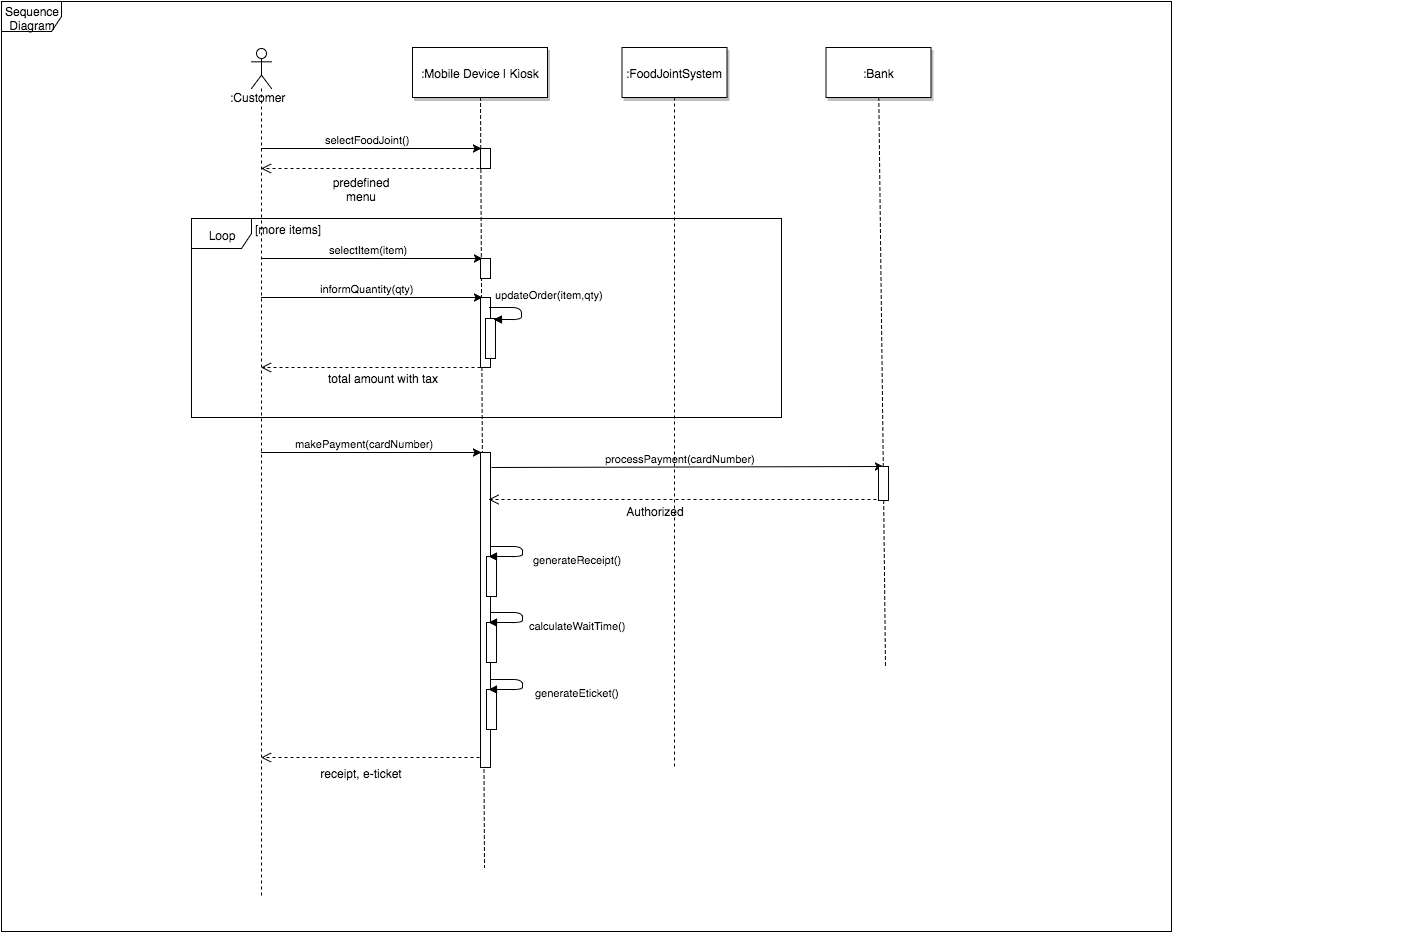

The diagram above was exported from draw.io. Its source (the exported page's mxGraphModel, read from the mxfile embedded in the PNG):
<mxGraphModel dx="2692" dy="602" grid="1" gridSize="10" guides="1" tooltips="1" connect="1" arrows="1" fold="1" page="1" pageScale="1.5" pageWidth="826" pageHeight="1169" background="#ffffff" math="0" shadow="0">
  <root>
    <mxCell id="0" />
    <mxCell id="1" parent="0" />
    <mxCell id="2" value=":Mobile Device | Kiosk" style="shadow=1;fillColor=#FFFFFF;strokeColor=#000000;html=1;" vertex="1" parent="1">
      <mxGeometry x="351" y="60" width="135" height="50" as="geometry" />
    </mxCell>
    <mxCell id="3" value="" style="edgeStyle=none;endArrow=none;dashed=1;html=1;exitX=0.5;exitY=1;" edge="1" source="2" parent="1">
      <mxGeometry x="347.3350694444445" y="165" width="100" height="100" as="geometry">
        <mxPoint x="422.2588734567901" y="110" as="sourcePoint" />
        <mxPoint x="423" y="880" as="targetPoint" />
      </mxGeometry>
    </mxCell>
    <mxCell id="4" value=":FoodJointSystem" style="shadow=1;fillColor=#FFFFFF;strokeColor=#000000;html=1;" vertex="1" parent="1">
      <mxGeometry x="560.5" y="60" width="105" height="50" as="geometry" />
    </mxCell>
    <mxCell id="5" value=":Bank" style="shadow=1;fillColor=#FFFFFF;strokeColor=#000000;html=1;" vertex="1" parent="1">
      <mxGeometry x="764.5" y="60" width="105" height="50" as="geometry" />
    </mxCell>
    <mxCell id="6" value="Sequence Diagram" style="shape=umlFrame;whiteSpace=wrap;html=1;" vertex="1" parent="1">
      <mxGeometry x="-60" y="14" width="1170" height="930" as="geometry" />
    </mxCell>
    <mxCell id="7" value="" style="fillColor=#FFFFFF;strokeColor=#000000;html=1;" vertex="1" parent="1">
      <mxGeometry x="419" y="161" width="10" height="20" as="geometry" />
    </mxCell>
    <mxCell id="8" value="selectFoodJoint()" style="edgeStyle=none;verticalLabelPosition=top;verticalAlign=bottom;html=1;" edge="1" source="27" parent="1">
      <mxGeometry x="220" y="73" width="100" height="100" as="geometry">
        <mxPoint x="210" y="161" as="sourcePoint" />
        <mxPoint x="420" y="161" as="targetPoint" />
      </mxGeometry>
    </mxCell>
    <mxCell id="9" value="" style="fillColor=#FFFFFF;strokeColor=#000000;html=1;" vertex="1" parent="1">
      <mxGeometry x="419" y="271" width="10" height="20" as="geometry" />
    </mxCell>
    <mxCell id="10" value="selectItem(item)" style="edgeStyle=none;verticalLabelPosition=top;verticalAlign=bottom;html=1;" edge="1" source="27" parent="1">
      <mxGeometry x="221" y="183" width="100" height="100" as="geometry">
        <mxPoint x="210" y="271" as="sourcePoint" />
        <mxPoint x="421" y="271" as="targetPoint" />
      </mxGeometry>
    </mxCell>
    <mxCell id="11" value="" style="fillColor=#FFFFFF;strokeColor=#000000;html=1;" vertex="1" parent="1">
      <mxGeometry x="419" y="310" width="10" height="70" as="geometry" />
    </mxCell>
    <mxCell id="12" value="informQuantity(qty)" style="edgeStyle=none;verticalLabelPosition=top;verticalAlign=bottom;html=1;" edge="1" source="27" parent="1">
      <mxGeometry x="221" y="222" width="100" height="100" as="geometry">
        <mxPoint x="210" y="310" as="sourcePoint" />
        <mxPoint x="421" y="310" as="targetPoint" />
      </mxGeometry>
    </mxCell>
    <mxCell id="13" value="" style="html=1;points=[];perimeter=orthogonalPerimeter;" vertex="1" parent="1">
      <mxGeometry x="424" y="331" width="10" height="40" as="geometry" />
    </mxCell>
    <mxCell id="14" value="updateOrder(item,qty)" style="html=1;verticalAlign=bottom;endArrow=block;entryX=0.8;entryY=0.025;entryPerimeter=0;" edge="1" target="13" parent="1">
      <mxGeometry x="428" y="320" width="80" as="geometry">
        <mxPoint x="428" y="320" as="sourcePoint" />
        <mxPoint x="440" y="334" as="targetPoint" />
        <Array as="points">
          <mxPoint x="460" y="320" />
          <mxPoint x="460" y="332" />
        </Array>
        <mxPoint x="40" y="27" as="offset" />
      </mxGeometry>
    </mxCell>
    <mxCell id="15" value="" style="html=1;verticalAlign=bottom;endArrow=open;dashed=1;endSize=8;exitX=0.5;exitY=1;" edge="1" target="27" parent="1">
      <mxGeometry x="206" y="181" as="geometry">
        <mxPoint x="424" y="181" as="sourcePoint" />
        <mxPoint x="206" y="181" as="targetPoint" />
      </mxGeometry>
    </mxCell>
    <mxCell id="16" value="makePayment(cardNumber)" style="edgeStyle=none;verticalLabelPosition=top;verticalAlign=bottom;html=1;entryX=0.25;entryY=0;" edge="1" source="27" parent="1">
      <mxGeometry x="229" y="377" width="100" height="100" as="geometry">
        <mxPoint x="208" y="465" as="sourcePoint" />
        <mxPoint x="420" y="465" as="targetPoint" />
      </mxGeometry>
    </mxCell>
    <mxCell id="17" value="" style="html=1;points=[];perimeter=orthogonalPerimeter;" vertex="1" parent="1">
      <mxGeometry x="419" y="465" width="10" height="315" as="geometry" />
    </mxCell>
    <mxCell id="18" value="processPayment(cardNumber)" style="edgeStyle=none;verticalLabelPosition=top;verticalAlign=bottom;html=1;entryX=0.5;entryY=0;" edge="1" target="37" parent="1">
      <mxGeometry x="455" y="392" width="100" height="100" as="geometry">
        <mxPoint x="430" y="480" as="sourcePoint" />
        <mxPoint x="810" y="481" as="targetPoint" />
      </mxGeometry>
    </mxCell>
    <mxCell id="19" style="edgeStyle=orthogonalEdgeStyle;rounded=0;html=1;exitX=1;exitY=0.75;entryX=1;entryY=0.75;jettySize=auto;orthogonalLoop=1;" edge="1" parent="1">
      <mxGeometry x="1006" y="503" as="geometry">
        <mxPoint x="1006" y="503" as="sourcePoint" />
        <mxPoint x="1006" y="503" as="targetPoint" />
      </mxGeometry>
    </mxCell>
    <mxCell id="20" value="" style="html=1;verticalAlign=bottom;endArrow=open;dashed=1;endSize=8;" edge="1" parent="1">
      <mxGeometry x="427" y="507" as="geometry">
        <mxPoint x="815" y="512" as="sourcePoint" />
        <mxPoint x="427" y="512" as="targetPoint" />
      </mxGeometry>
    </mxCell>
    <mxCell id="21" value="" style="html=1;points=[];perimeter=orthogonalPerimeter;" vertex="1" parent="1">
      <mxGeometry x="425" y="569" width="10" height="40" as="geometry" />
    </mxCell>
    <mxCell id="22" value="generateReceipt()" style="html=1;verticalAlign=bottom;endArrow=block;entryX=0.2;entryY=0;entryPerimeter=0;" edge="1" target="21" parent="1">
      <mxGeometry y="-39" width="80" as="geometry">
        <mxPoint x="429" y="559" as="sourcePoint" />
        <mxPoint x="461" y="599" as="targetPoint" />
        <Array as="points">
          <mxPoint x="461" y="559" />
          <mxPoint x="461" y="569" />
        </Array>
        <mxPoint x="92" y="17" as="offset" />
      </mxGeometry>
    </mxCell>
    <mxCell id="23" value="" style="html=1;verticalAlign=bottom;endArrow=open;dashed=1;endSize=8;" edge="1" target="27" parent="1">
      <mxGeometry x="227" y="770" as="geometry">
        <mxPoint x="418" y="770" as="sourcePoint" />
        <mxPoint x="210" y="770" as="targetPoint" />
      </mxGeometry>
    </mxCell>
    <mxCell id="24" value="" style="edgeStyle=none;endArrow=none;dashed=1;html=1;" edge="1" parent="1">
      <mxGeometry x="1294.0711805555559" y="211" width="100" height="100" as="geometry">
        <mxPoint x="1345" y="910" as="sourcePoint" />
        <mxPoint x="1345" y="910" as="targetPoint" />
      </mxGeometry>
    </mxCell>
    <mxCell id="25" value="" style="edgeStyle=none;endArrow=none;dashed=1;html=1;" edge="1" parent="1">
      <mxGeometry x="1294.0711805555559" y="211" width="100" height="100" as="geometry">
        <mxPoint x="1346" y="920" as="sourcePoint" />
        <mxPoint x="1346" y="920" as="targetPoint" />
      </mxGeometry>
    </mxCell>
    <mxCell id="26" value="" style="edgeStyle=none;endArrow=none;dashed=1;html=1;" edge="1" source="4" parent="1">
      <mxGeometry x="552.4878472222224" y="174.99999999999997" width="100" height="100" as="geometry">
        <mxPoint x="613" y="110" as="sourcePoint" />
        <mxPoint x="613" y="780" as="targetPoint" />
      </mxGeometry>
    </mxCell>
    <mxCell id="27" value="" style="shape=umlLifeline;participant=umlActor;perimeter=lifelinePerimeter;whiteSpace=wrap;html=1;container=1;collapsible=0;recursiveResize=0;verticalAlign=top;spacingTop=36;labelBackgroundColor=#ffffff;outlineConnect=0;" vertex="1" parent="1">
      <mxGeometry x="190" y="61" width="20" height="849" as="geometry" />
    </mxCell>
    <mxCell id="28" value=":Customer" style="text;html=1;resizable=0;points=[];autosize=1;align=left;verticalAlign=top;spacingTop=-4;" vertex="1" parent="1">
      <mxGeometry x="167" y="101" width="70" height="10" as="geometry" />
    </mxCell>
    <mxCell id="29" value="predefined menu" style="text;html=1;strokeColor=none;fillColor=none;align=center;verticalAlign=middle;whiteSpace=wrap;" vertex="1" parent="1">
      <mxGeometry x="280" y="191" width="40" height="20" as="geometry" />
    </mxCell>
    <mxCell id="30" value="" style="html=1;verticalAlign=bottom;endArrow=open;dashed=1;endSize=8;" edge="1" target="27" parent="1">
      <mxGeometry x="228" y="380" as="geometry">
        <mxPoint x="419" y="380" as="sourcePoint" />
        <mxPoint x="211" y="380" as="targetPoint" />
      </mxGeometry>
    </mxCell>
    <mxCell id="31" value="total amount with tax" style="text;html=1;strokeColor=none;fillColor=none;align=center;verticalAlign=middle;whiteSpace=wrap;" vertex="1" parent="1">
      <mxGeometry x="255" y="380" width="130" height="20" as="geometry" />
    </mxCell>
    <mxCell id="32" value="Authorized" style="text;html=1;strokeColor=none;fillColor=none;align=center;verticalAlign=middle;whiteSpace=wrap;" vertex="1" parent="1">
      <mxGeometry x="573" y="513" width="40" height="20" as="geometry" />
    </mxCell>
    <mxCell id="33" value="" style="html=1;points=[];perimeter=orthogonalPerimeter;" vertex="1" parent="1">
      <mxGeometry x="425" y="702" width="10" height="40" as="geometry" />
    </mxCell>
    <mxCell id="34" value="generateEticket()" style="html=1;verticalAlign=bottom;endArrow=block;entryX=0.2;entryY=0;entryPerimeter=0;" edge="1" target="33" parent="1">
      <mxGeometry y="94" width="80" as="geometry">
        <mxPoint x="429" y="692" as="sourcePoint" />
        <mxPoint x="461" y="732" as="targetPoint" />
        <Array as="points">
          <mxPoint x="461" y="692" />
          <mxPoint x="461" y="702" />
        </Array>
        <mxPoint x="92" y="17" as="offset" />
      </mxGeometry>
    </mxCell>
    <mxCell id="35" value="receipt, e-ticket" style="text;html=1;strokeColor=none;fillColor=none;align=center;verticalAlign=middle;whiteSpace=wrap;" vertex="1" parent="1">
      <mxGeometry x="244" y="775" width="110" height="20" as="geometry" />
    </mxCell>
    <mxCell id="36" value="" style="edgeStyle=none;endArrow=none;dashed=1;html=1;" edge="1" source="37" parent="1">
      <mxGeometry x="768.5711805555559" y="205" width="100" height="100" as="geometry">
        <mxPoint x="817" y="110" as="sourcePoint" />
        <mxPoint x="824" y="680" as="targetPoint" />
      </mxGeometry>
    </mxCell>
    <mxCell id="37" value="" style="fillColor=#FFFFFF;strokeColor=#000000;html=1;" vertex="1" parent="1">
      <mxGeometry x="817" y="479" width="10" height="34" as="geometry" />
    </mxCell>
    <mxCell id="38" value="" style="edgeStyle=none;endArrow=none;dashed=1;html=1;" edge="1" source="5" target="37" parent="1">
      <mxGeometry x="768.5711805555559" y="205" width="100" height="100" as="geometry">
        <mxPoint x="817.2941176470588" y="110" as="sourcePoint" />
        <mxPoint x="824" y="680" as="targetPoint" />
      </mxGeometry>
    </mxCell>
    <mxCell id="39" value="Loop" style="shape=umlFrame;whiteSpace=wrap;html=1;" vertex="1" parent="1">
      <mxGeometry x="130" y="231" width="590" height="199" as="geometry" />
    </mxCell>
    <mxCell id="40" value="[more items]" style="text;html=1;strokeColor=none;fillColor=none;align=center;verticalAlign=middle;whiteSpace=wrap;" vertex="1" parent="1">
      <mxGeometry x="188" y="231" width="75" height="20" as="geometry" />
    </mxCell>
    <mxCell id="41" value="" style="html=1;points=[];perimeter=orthogonalPerimeter;" vertex="1" parent="1">
      <mxGeometry x="425" y="635" width="10" height="40" as="geometry" />
    </mxCell>
    <mxCell id="42" value="calculateWaitTime()" style="html=1;verticalAlign=bottom;endArrow=block;entryX=0.2;entryY=0;entryPerimeter=0;" edge="1" target="41" parent="1">
      <mxGeometry y="27" width="80" as="geometry">
        <mxPoint x="429" y="625" as="sourcePoint" />
        <mxPoint x="461" y="665" as="targetPoint" />
        <Array as="points">
          <mxPoint x="461" y="625" />
          <mxPoint x="461" y="635" />
        </Array>
        <mxPoint x="92" y="17" as="offset" />
      </mxGeometry>
    </mxCell>
  </root>
</mxGraphModel>